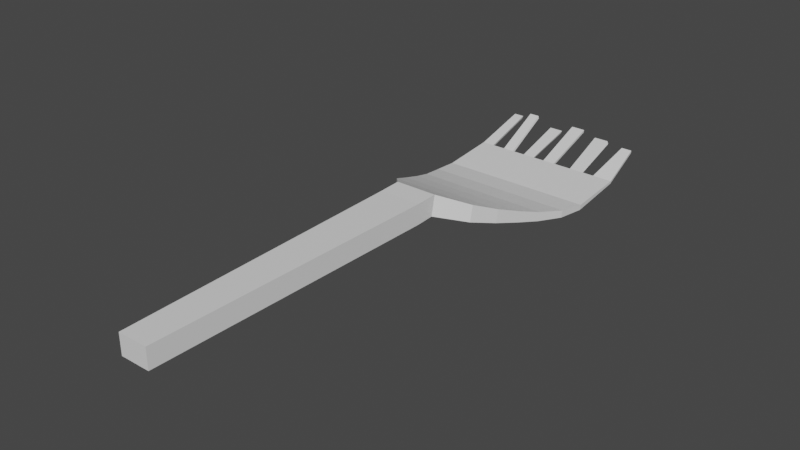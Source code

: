 # Source: Spoon.blend  (saved by Blender 3.6.11; exported with 4.5.12 LTS)
import bpy
from mathutils import Matrix  # noqa: F401  (used for matrix-valued properties, if any)

bpy.ops.wm.read_factory_settings(use_empty=True)
scene = bpy.context.scene
scene.name = 'Scene'

# ---- collections
col_collection = bpy.data.collections.new('Collection'); scene.collection.children.link(col_collection)

# ---- materials (node trees are filled in below, after node groups)
mat_material = bpy.data.materials.new('Material')
mat_material.alpha_threshold = 0.0
mat_material.use_transparent_shadow = False
mat_material.roughness = 0.5
mat_material.line_color = (0.0, 0.0, 0.0, 1.0)

# ---- material node trees
mat_material.use_nodes = True; mat_material.node_tree.nodes.clear()
_N = mat_material.node_tree.nodes; _L = mat_material.node_tree.links
n0 = _N.new('ShaderNodeOutputMaterial'); n0.name = 'Material Output'; n0.location = (300, 300)
n1 = _N.new('ShaderNodeBsdfPrincipled'); n1.name = 'Principled BSDF'; n1.location = (10, 300)
n1.distribution = 'GGX'
n1.subsurface_method = 'RANDOM_WALK_SKIN'
n1.inputs[3].default_value = 1.45
n1.inputs[27].default_value = (0.0, 0.0, 0.0, 1.0)
n1.inputs[28].default_value = 1.0
_L.new(n1.outputs[0], n0.inputs[0])
n0.is_active_output = True

# ---- world
world_world = bpy.data.worlds.new('World'); scene.world = world_world
world_world.use_nodes = True; world_world.node_tree.nodes.clear()
_N = world_world.node_tree.nodes; _L = world_world.node_tree.links
n0 = _N.new('ShaderNodeOutputWorld'); n0.name = 'World Output'; n0.location = (300, 300)
n1 = _N.new('ShaderNodeBackground'); n1.name = 'Background'; n1.location = (10, 300)
n1.inputs[0].default_value = (0.05088, 0.05088, 0.05088, 1.0)
_L.new(n1.outputs[0], n0.inputs[0])
n0.is_active_output = True
world_world.color = (0.05088, 0.05088, 0.05088)
world_world.use_sun_shadow = False
world_world.sun_shadow_jitter_overblur = 0.0

# ---- meshes
me_cube = bpy.data.meshes.new('Cube')
me_cube.from_pydata([(0.03734, 0.1026, -0.00645), (0.03734, 0.1024, -0.007698), (0.007169, -0.1485, 0.01408), (0.007169, -0.1485, 0.004423), (-0.03707, 0.1026, -0.00645), (-0.03707, 0.1024, -0.007698), (-0.0069, -0.1485, 0.01408), (-0.0069, -0.1485, 0.004423), (-0.03707, 0.07553, -0.01139), (0.03734, 0.07601, -0.00902), (-0.03707, 0.07601, -0.00902), (0.03734, 0.07553, -0.01139), (-0.009951, -0.0007456, 0.00589), (0.01022, 0.001189, 0.01536), (-0.009951, 0.001189, 0.01536), (0.01022, -0.0007456, 0.00589), (-0.03556, 0.06259, -0.007288), (0.03583, 0.06191, -0.0106), (-0.03556, 0.06191, -0.0106), (0.03583, 0.06259, -0.007288), (-0.03185, 0.04803, -0.008233), (0.03212, 0.04889, -0.004023), (-0.03185, 0.04889, -0.004023), (0.03212, 0.04803, -0.008233), (-0.02885, 0.03697, -0.005502), (0.02912, 0.038, -0.0004202), (-0.02885, 0.038, -0.0004202), (0.02912, 0.03697, -0.005502), (-0.0255, 0.02467, -0.002126), (0.02577, 0.02594, 0.004076), (-0.0255, 0.02594, 0.004076), (0.02577, 0.02467, -0.002126), (-0.02084, 0.01192, 0.001692), (0.02111, 0.01349, 0.009369), (-0.02084, 0.01349, 0.009369), (0.02111, 0.01192, 0.001692), (0.02118, 0.1024, -0.007698), (0.02056, 0.1026, -0.00645), (-0.01908, 0.1026, -0.00645), (-0.01877, 0.1024, -0.007698), (-0.009829, -0.009468, 0.005373), (0.0101, -0.009694, 0.01502), (-0.009829, -0.009694, 0.01502), (0.0101, -0.009468, 0.005373), (0.02781, 0.1024, -0.007698), (0.02766, 0.1026, -0.00645), (0.0146, 0.1026, -0.00645), (0.01458, 0.1024, -0.007698), (0.005279, 0.1024, -0.007698), (0.005278, 0.1026, -0.00645), (-0.03128, 0.1024, -0.007698), (-0.03102, 0.1026, -0.00645), (-0.01243, 0.1026, -0.00645), (-0.01243, 0.1024, -0.007698), (-0.0007894, 0.1026, -0.00645), (-0.0004581, 0.1024, -0.007698), (-0.006491, 0.1026, -0.00645), (-0.006962, 0.1024, -0.007698), (-0.02451, 0.1026, -0.00645), (-0.02461, 0.1024, -0.007698), (-0.03153, 0.1288, 0.0001319), (-0.03628, 0.1288, 0.0001319), (0.03577, 0.1235, 0.001963), (0.03577, 0.1233, 0.0007146), (-0.03628, 0.1291, 0.00138), (0.03054, 0.1235, 0.001963), (0.0124, 0.1287, 0.0009029), (0.01953, 0.1287, 0.0009029), (0.02015, 0.1285, -0.0003452), (-0.0258, 0.1276, 0.004473), (-0.02087, 0.1276, 0.004473), (-0.02056, 0.1274, 0.003225), (0.0307, 0.1233, 0.0007146), (0.01238, 0.1285, -0.0003452), (-0.001694, 0.1297, 0.002841), (0.005278, 0.1297, 0.002841), (0.005279, 0.1294, 0.001592), (-0.03127, 0.1291, 0.00138), (-0.005931, 0.1262, -0.0007246), (-0.01243, 0.1262, -0.0007246), (-0.01243, 0.1265, 0.0005235), (-0.001467, 0.1294, 0.001592), (-0.005608, 0.1265, 0.0005235), (-0.0259, 0.1274, 0.003225)], [], [(41, 42, 6, 2), (3, 2, 6, 7), (8, 10, 4, 5), (40, 43, 3, 7), (43, 41, 2, 3), (49, 48, 76, 75), (1, 0, 9, 11), (5, 50, 59, 39, 53, 57, 55, 48, 47, 36, 44, 1, 11, 8), (18, 16, 10, 8), (0, 45, 37, 46, 49, 54, 56, 52, 38, 58, 51, 4, 10, 9), (40, 42, 14, 12), (35, 33, 13, 15), (32, 35, 15, 12), (33, 34, 14, 13), (9, 10, 16, 19), (8, 11, 17, 18), (11, 9, 19, 17), (20, 22, 16, 18), (24, 26, 22, 20), (19, 16, 22, 21), (18, 17, 23, 20), (17, 19, 21, 23), (28, 30, 26, 24), (21, 22, 26, 25), (20, 23, 27, 24), (23, 21, 25, 27), (32, 34, 30, 28), (25, 26, 30, 29), (24, 27, 31, 28), (27, 25, 29, 31), (12, 14, 34, 32), (29, 30, 34, 33), (28, 31, 35, 32), (31, 29, 33, 35), (36, 37, 45, 44), (39, 38, 52, 53), (7, 6, 42, 40), (15, 13, 41, 43), (12, 15, 43, 40), (13, 14, 42, 41), (50, 5, 61, 60), (1, 44, 72, 63), (48, 49, 46, 47), (50, 51, 58, 59), (61, 64, 77, 60), (39, 59, 83, 71), (54, 49, 75, 74), (57, 56, 54, 55), (53, 52, 80, 79), (72, 65, 62, 63), (73, 66, 67, 68), (79, 80, 82, 78), (81, 74, 75, 76), (83, 69, 70, 71), (59, 58, 69, 83), (48, 55, 81, 76), (0, 1, 63, 62), (46, 37, 67, 66), (45, 0, 62, 65), (44, 45, 65, 72), (55, 54, 74, 81), (4, 51, 77, 64), (37, 36, 68, 67), (52, 56, 82, 80), (51, 50, 60, 77), (58, 38, 70, 69), (36, 47, 73, 68), (5, 4, 64, 61), (47, 46, 66, 73), (56, 57, 78, 82), (57, 53, 79, 78), (38, 39, 71, 70)])
_uv = me_cube.uv_layers.new(name='UVMap')
_uv.uv.foreach_set('vector', [0.625, 0.6307, 0.875, 0.6307, 0.875, 0.75, 0.625, 0.75, 0.375, 0.75, 0.625, 0.75, 0.625, 1.0, 0.375, 1.0, 0.375, 0.1641, 0.625, 0.1641, 0.625, 0.25, 0.375, 0.25, 0.125, 0.6307, 0.375, 0.6307, 0.375, 0.75, 0.125, 0.75, 0.375, 0.6307, 0.625, 0.6307, 0.625, 0.75, 0.375, 0.75, 0.625, 0.3871, 0.375, 0.3871, 0.375, 0.3871, 0.625, 0.3871, 0.375, 0.5, 0.625, 0.5, 0.625, 0.5859, 0.375, 0.5859, 0.125, 0.5, 0.1484, 0.5, 0.169, 0.5, 0.1865, 0.5, 0.2098, 0.5, 0.229, 0.5, 0.2422, 0.5, 0.2621, 0.5, 0.2911, 0.5, 0.3172, 0.5, 0.343, 0.5, 0.375, 0.5, 0.375, 0.5859, 0.125, 0.5859, 0.375, 0.1572, 0.625, 0.1572, 0.625, 0.1641, 0.375, 0.1641, 0.625, 0.5, 0.6575, 0.5, 0.6944, 0.5, 0.7088, 0.5, 0.7379, 0.5, 0.7496, 0.5, 0.7561, 0.5, 0.7676, 0.5, 0.7814, 0.5, 0.8122, 0.5, 0.8507, 0.5, 0.875, 0.5, 0.875, 0.5859, 0.625, 0.5859, 0.375, 0.1193, 0.625, 0.1193, 0.625, 0.1243, 0.375, 0.1243, 0.375, 0.619, 0.625, 0.619, 0.625, 0.6257, 0.375, 0.6257, 0.125, 0.619, 0.375, 0.619, 0.375, 0.6257, 0.125, 0.6257, 0.625, 0.619, 0.875, 0.619, 0.875, 0.6257, 0.625, 0.6257, 0.625, 0.5859, 0.875, 0.5859, 0.875, 0.5928, 0.625, 0.5928, 0.125, 0.5859, 0.375, 0.5859, 0.375, 0.5928, 0.125, 0.5928, 0.375, 0.5859, 0.625, 0.5859, 0.625, 0.5928, 0.375, 0.5928, 0.375, 0.1501, 0.625, 0.1501, 0.625, 0.1572, 0.375, 0.1572, 0.375, 0.1443, 0.625, 0.1443, 0.625, 0.1501, 0.375, 0.1501, 0.625, 0.5928, 0.875, 0.5928, 0.875, 0.5999, 0.625, 0.5999, 0.125, 0.5928, 0.375, 0.5928, 0.375, 0.5999, 0.125, 0.5999, 0.375, 0.5928, 0.625, 0.5928, 0.625, 0.5999, 0.375, 0.5999, 0.375, 0.1378, 0.625, 0.1378, 0.625, 0.1443, 0.375, 0.1443, 0.625, 0.5999, 0.875, 0.5999, 0.875, 0.6057, 0.625, 0.6057, 0.125, 0.5999, 0.375, 0.5999, 0.375, 0.6057, 0.125, 0.6057, 0.375, 0.5999, 0.625, 0.5999, 0.625, 0.6057, 0.375, 0.6057, 0.375, 0.131, 0.625, 0.131, 0.625, 0.1378, 0.375, 0.1378, 0.625, 0.6057, 0.875, 0.6057, 0.875, 0.6122, 0.625, 0.6122, 0.125, 0.6057, 0.375, 0.6057, 0.375, 0.6122, 0.125, 0.6122, 0.375, 0.6057, 0.625, 0.6057, 0.625, 0.6122, 0.375, 0.6122, 0.375, 0.1243, 0.625, 0.1243, 0.625, 0.131, 0.375, 0.131, 0.625, 0.6122, 0.875, 0.6122, 0.875, 0.619, 0.625, 0.619, 0.125, 0.6122, 0.375, 0.6122, 0.375, 0.619, 0.125, 0.619, 0.375, 0.6122, 0.625, 0.6122, 0.625, 0.619, 0.375, 0.619, 0.375, 0.4422, 0.625, 0.4306, 0.625, 0.4675, 0.375, 0.468, 0.375, 0.3115, 0.625, 0.3436, 0.625, 0.3574, 0.375, 0.3348, 0.375, 0.0, 0.625, 0.0, 0.625, 0.1193, 0.375, 0.1193, 0.375, 0.6257, 0.625, 0.6257, 0.625, 0.6307, 0.375, 0.6307, 0.125, 0.6257, 0.375, 0.6257, 0.375, 0.6307, 0.125, 0.6307, 0.625, 0.6257, 0.875, 0.6257, 0.875, 0.6307, 0.625, 0.6307, 0.1484, 0.5, 0.125, 0.5, 0.125, 0.5, 0.1484, 0.5, 0.375, 0.5, 0.343, 0.5, 0.343, 0.5, 0.375, 0.5, 0.375, 0.3871, 0.625, 0.3871, 0.625, 0.4162, 0.375, 0.4161, 0.375, 0.2734, 0.625, 0.2743, 0.625, 0.3128, 0.375, 0.294, 0.375, 0.25, 0.625, 0.25, 0.625, 0.2743, 0.375, 0.2734, 0.1865, 0.5, 0.169, 0.5, 0.169, 0.5, 0.1865, 0.5, 0.7496, 0.5, 0.7379, 0.5, 0.7379, 0.5, 0.7496, 0.5, 0.375, 0.354, 0.625, 0.3689, 0.625, 0.3754, 0.375, 0.3672, 0.375, 0.3348, 0.625, 0.3574, 0.625, 0.3574, 0.375, 0.3348, 0.375, 0.468, 0.625, 0.4675, 0.625, 0.5, 0.375, 0.5, 0.375, 0.4161, 0.625, 0.4162, 0.625, 0.4306, 0.375, 0.4422, 0.375, 0.3348, 0.625, 0.3574, 0.625, 0.3689, 0.375, 0.354, 0.375, 0.3672, 0.625, 0.3754, 0.625, 0.3871, 0.375, 0.3871, 0.375, 0.294, 0.625, 0.3128, 0.625, 0.3436, 0.375, 0.3115, 0.375, 0.294, 0.625, 0.3128, 0.625, 0.3128, 0.375, 0.294, 0.2621, 0.5, 0.2422, 0.5, 0.2422, 0.5, 0.2621, 0.5, 0.625, 0.5, 0.375, 0.5, 0.375, 0.5, 0.625, 0.5, 0.7088, 0.5, 0.6944, 0.5, 0.6944, 0.5, 0.7088, 0.5, 0.6575, 0.5, 0.625, 0.5, 0.625, 0.5, 0.6575, 0.5, 0.375, 0.468, 0.625, 0.4675, 0.625, 0.4675, 0.375, 0.468, 0.375, 0.3672, 0.625, 0.3754, 0.625, 0.3754, 0.375, 0.3672, 0.875, 0.5, 0.8507, 0.5, 0.8507, 0.5, 0.875, 0.5, 0.625, 0.4306, 0.375, 0.4422, 0.375, 0.4422, 0.625, 0.4306, 0.7676, 0.5, 0.7561, 0.5, 0.7561, 0.5, 0.7676, 0.5, 0.625, 0.2743, 0.375, 0.2734, 0.375, 0.2734, 0.625, 0.2743, 0.8122, 0.5, 0.7814, 0.5, 0.7814, 0.5, 0.8122, 0.5, 0.3172, 0.5, 0.2911, 0.5, 0.2911, 0.5, 0.3172, 0.5, 0.375, 0.25, 0.625, 0.25, 0.625, 0.25, 0.375, 0.25, 0.375, 0.4161, 0.625, 0.4162, 0.625, 0.4162, 0.375, 0.4161, 0.625, 0.3689, 0.375, 0.354, 0.375, 0.354, 0.625, 0.3689, 0.229, 0.5, 0.2098, 0.5, 0.2098, 0.5, 0.229, 0.5, 0.625, 0.3436, 0.375, 0.3115, 0.375, 0.3115, 0.625, 0.3436])
me_cube.materials.append(mat_material)
me_cube.use_mirror_vertex_groups = False
me_cube.update()

# ---- objects
ob_cube = bpy.data.objects.new('Cube', me_cube)

# ---- transforms, parenting, visibility, modifiers, constraints
ob_cube.location = (0.0, 0.0, 0.0)
ob_cube.lock_rotations_4d = False
ob_cube.empty_display_type = 'ARROWS'
ob_cube.lineart.crease_threshold = 0.0

# ---- collection membership
col_collection.objects.link(ob_cube)

# ---- scene / render settings (as saved in the file)
scene.frame_start = 1; scene.frame_end = 250; scene.frame_set(1)
scene.render.engine = 'BLENDER_EEVEE_NEXT'
scene.cycles.sampling_pattern = 'TABULATED_SOBOL'
scene.view_settings.view_transform = 'Filmic'
bpy.context.view_layer.update()

# ---- added for rendering (the .blend has no active camera and no usable light): camera, sun
cam_auto = bpy.data.cameras.new('AutoCamera')
cam_auto.lens = 50.0
cam_auto.sensor_width = 36.0
cam_auto.clip_end = 1000.0
ob_auto_camera = bpy.data.objects.new('AutoCamera', cam_auto)
scene.collection.objects.link(ob_auto_camera)
ob_auto_camera.location = (0.26774, -0.330549, 0.216066)
ob_auto_camera.rotation_euler = (1.09748, -7.21219e-08, 0.694738)
scene.camera = ob_auto_camera
light_auto_sun = bpy.data.lights.new('AutoSun', 'SUN')
light_auto_sun.energy = 3.0
light_auto_sun.angle = 0.0523599
ob_auto_sun = bpy.data.objects.new('AutoSun', light_auto_sun)
scene.collection.objects.link(ob_auto_sun)
ob_auto_sun.rotation_euler = (0.872665, 0.174533, 0.523599)
bpy.context.view_layer.update()
